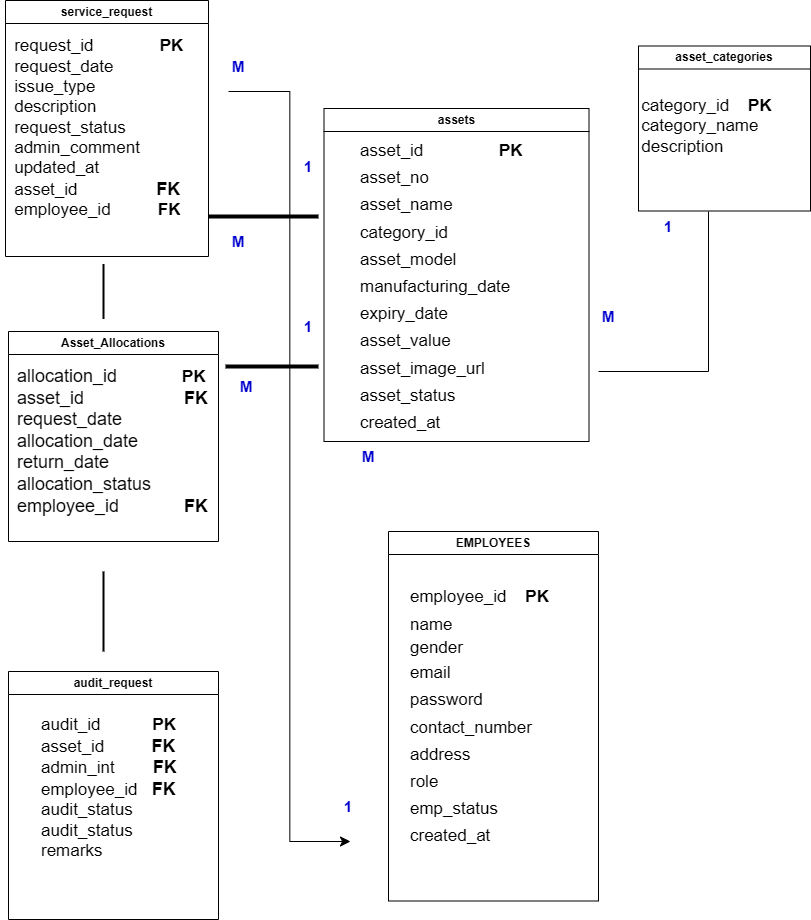

The diagram above was exported from draw.io. Its source (the exported page's mxGraphModel, read from the mxfile embedded in the PNG):
<mxGraphModel dx="1737" dy="965" grid="1" gridSize="10" guides="1" tooltips="1" connect="1" arrows="1" fold="1" page="1" pageScale="1" pageWidth="850" pageHeight="1100" math="0" shadow="0">
  <root>
    <mxCell id="0" />
    <mxCell id="1" parent="0" />
    <mxCell id="raXGbjfyhhafjMyfynWF-1" value="EMPLOYEES" style="swimlane;whiteSpace=wrap;html=1;" parent="1" vertex="1">
      <mxGeometry x="410" y="550" width="210" height="369.5" as="geometry" />
    </mxCell>
    <mxCell id="raXGbjfyhhafjMyfynWF-2" value="&lt;div style=&quot;line-height: 160%;&quot;&gt;&lt;font style=&quot;font-size: 17px; line-height: 160%;&quot;&gt;employee_id&amp;nbsp; &amp;nbsp; &lt;b&gt;PK&amp;nbsp;&lt;/b&gt; &amp;nbsp; &amp;nbsp;&lt;/font&gt;&lt;div&gt;&lt;font style=&quot;font-size: 17px; line-height: 160%;&quot;&gt;name&amp;nbsp; &amp;nbsp;&amp;nbsp;&lt;/font&gt;&lt;/div&gt;&lt;div&gt;&lt;span style=&quot;font-size: 17px; background-color: transparent; color: light-dark(rgb(0, 0, 0), rgb(255, 255, 255));&quot;&gt;gender&lt;/span&gt;&lt;/div&gt;&lt;div&gt;&lt;font style=&quot;font-size: 17px; line-height: 160%;&quot;&gt;email&lt;/font&gt;&lt;/div&gt;&lt;div&gt;&lt;font style=&quot;font-size: 17px; line-height: 160%;&quot;&gt;password&amp;nbsp;&lt;/font&gt;&lt;/div&gt;&lt;div&gt;&lt;font style=&quot;font-size: 17px; line-height: 160%;&quot;&gt;contact_number&lt;/font&gt;&lt;/div&gt;&lt;div&gt;&lt;font style=&quot;font-size: 17px; line-height: 160%;&quot;&gt;address&lt;/font&gt;&lt;/div&gt;&lt;div&gt;&lt;font style=&quot;font-size: 17px; line-height: 160%;&quot;&gt;role&lt;/font&gt;&lt;/div&gt;&lt;div&gt;&lt;font style=&quot;font-size: 17px; line-height: 160%;&quot;&gt;emp_status&lt;/font&gt;&lt;/div&gt;&lt;div&gt;&lt;font style=&quot;font-size: 17px; line-height: 160%;&quot;&gt;&lt;font&gt;created_at&lt;/font&gt;&lt;br&gt;&lt;/font&gt;&lt;div&gt;&lt;/div&gt;&lt;/div&gt;&lt;/div&gt;" style="text;html=1;align=left;verticalAlign=middle;resizable=0;points=[];autosize=1;strokeColor=none;fillColor=none;" parent="raXGbjfyhhafjMyfynWF-1" vertex="1">
      <mxGeometry x="20" y="44.75" width="190" height="280" as="geometry" />
    </mxCell>
    <mxCell id="raXGbjfyhhafjMyfynWF-3" value="Asset_Allocations" style="swimlane;whiteSpace=wrap;html=1;" parent="1" vertex="1">
      <mxGeometry x="30" y="350" width="210" height="210" as="geometry" />
    </mxCell>
    <mxCell id="raXGbjfyhhafjMyfynWF-4" value="&lt;font style=&quot;font-size: 18px;&quot;&gt;allocation_id&amp;nbsp; &amp;nbsp; &amp;nbsp; &amp;nbsp; &amp;nbsp; &amp;nbsp; &amp;nbsp;&lt;b style=&quot;font-size: 17px;&quot;&gt;PK&lt;/b&gt;&lt;br&gt;&lt;/font&gt;&lt;div&gt;&lt;span style=&quot;background-color: transparent; color: light-dark(rgb(0, 0, 0), rgb(255, 255, 255));&quot;&gt;&lt;font style=&quot;font-size: 18px;&quot;&gt;asset_id&amp;nbsp; &amp;nbsp; &amp;nbsp; &amp;nbsp; &amp;nbsp; &amp;nbsp; &amp;nbsp; &lt;b&gt;&amp;nbsp; &amp;nbsp; &amp;nbsp; FK&lt;/b&gt;&lt;/font&gt;&lt;/span&gt;&lt;/div&gt;&lt;div&gt;&lt;span style=&quot;background-color: transparent; color: light-dark(rgb(0, 0, 0), rgb(255, 255, 255));&quot;&gt;&lt;font style=&quot;font-size: 18px;&quot;&gt;request_date&amp;nbsp; &amp;nbsp; &amp;nbsp; &amp;nbsp; &amp;nbsp; &amp;nbsp;&lt;/font&gt;&lt;/span&gt;&lt;/div&gt;&lt;div&gt;&lt;span style=&quot;background-color: transparent; color: light-dark(rgb(0, 0, 0), rgb(255, 255, 255));&quot;&gt;&lt;font style=&quot;font-size: 18px;&quot;&gt;allocation_date&lt;/font&gt;&lt;/span&gt;&lt;/div&gt;&lt;div&gt;&lt;span style=&quot;background-color: transparent; color: light-dark(rgb(0, 0, 0), rgb(255, 255, 255));&quot;&gt;&lt;font style=&quot;font-size: 18px;&quot;&gt;return_date&lt;/font&gt;&lt;/span&gt;&lt;/div&gt;&lt;div&gt;&lt;span style=&quot;background-color: transparent; color: light-dark(rgb(0, 0, 0), rgb(255, 255, 255));&quot;&gt;&lt;font style=&quot;font-size: 18px;&quot;&gt;allocation_status&lt;/font&gt;&lt;/span&gt;&lt;/div&gt;&lt;div&gt;&lt;span style=&quot;background-color: transparent; color: light-dark(rgb(0, 0, 0), rgb(255, 255, 255));&quot;&gt;&lt;font style=&quot;font-size: 18px;&quot;&gt;employee_id&amp;nbsp; &amp;nbsp; &amp;nbsp; &amp;nbsp; &amp;nbsp; &amp;nbsp; &amp;nbsp;&lt;/font&gt;&lt;/span&gt;&lt;b style=&quot;background-color: transparent; color: light-dark(rgb(0, 0, 0), rgb(255, 255, 255)); font-size: 18px;&quot;&gt;FK&lt;/b&gt;&lt;/div&gt;&lt;div&gt;&lt;font style=&quot;font-size: 18px;&quot;&gt;&lt;br&gt;&lt;/font&gt;&lt;/div&gt;&lt;div&gt;&lt;div&gt;&lt;div&gt;&lt;br&gt;&lt;/div&gt;&lt;/div&gt;&lt;/div&gt;" style="text;html=1;align=left;verticalAlign=middle;resizable=0;points=[];autosize=1;strokeColor=none;fillColor=none;" parent="raXGbjfyhhafjMyfynWF-3" vertex="1">
      <mxGeometry x="7" y="28" width="210" height="200" as="geometry" />
    </mxCell>
    <mxCell id="raXGbjfyhhafjMyfynWF-5" value="asset_categories" style="swimlane;whiteSpace=wrap;html=1;" parent="1" vertex="1">
      <mxGeometry x="660" y="64.5" width="172" height="165" as="geometry" />
    </mxCell>
    <mxCell id="raXGbjfyhhafjMyfynWF-6" value="&lt;div style=&quot;text-align: left;&quot;&gt;&lt;span style=&quot;font-size: 17px; background-color: transparent; color: light-dark(rgb(0, 0, 0), rgb(255, 255, 255));&quot;&gt;category_id&amp;nbsp; &amp;nbsp; &lt;b&gt;PK&lt;/b&gt;&lt;/span&gt;&lt;/div&gt;&lt;div style=&quot;text-align: left;&quot;&gt;&lt;font style=&quot;font-size: 17px;&quot;&gt;category_name&lt;/font&gt;&lt;/div&gt;&lt;div style=&quot;text-align: left;&quot;&gt;&lt;font style=&quot;font-size: 17px;&quot;&gt;description&lt;/font&gt;&lt;/div&gt;&lt;div&gt;&lt;br&gt;&lt;/div&gt;" style="text;html=1;align=center;verticalAlign=middle;resizable=0;points=[];autosize=1;strokeColor=none;fillColor=none;" parent="raXGbjfyhhafjMyfynWF-5" vertex="1">
      <mxGeometry x="-7" y="42" width="150" height="90" as="geometry" />
    </mxCell>
    <mxCell id="raXGbjfyhhafjMyfynWF-7" value="service_request" style="swimlane;whiteSpace=wrap;html=1;" parent="1" vertex="1">
      <mxGeometry x="27" y="19" width="203" height="256" as="geometry" />
    </mxCell>
    <mxCell id="raXGbjfyhhafjMyfynWF-8" value="&lt;div style=&quot;text-align: left;&quot;&gt;&lt;span style=&quot;font-size: 17px; background-color: transparent; color: light-dark(rgb(0, 0, 0), rgb(255, 255, 255));&quot;&gt;request_id&amp;nbsp; &amp;nbsp; &amp;nbsp; &amp;nbsp; &amp;nbsp; &amp;nbsp; &amp;nbsp; &lt;b&gt;PK&lt;/b&gt;&lt;/span&gt;&lt;/div&gt;&lt;div style=&quot;text-align: left;&quot;&gt;&lt;span style=&quot;font-size: 17px; background-color: transparent; color: light-dark(rgb(0, 0, 0), rgb(255, 255, 255));&quot;&gt;request_date&lt;/span&gt;&lt;/div&gt;&lt;div style=&quot;text-align: left;&quot;&gt;&lt;font style=&quot;font-size: 17px;&quot;&gt;issue_type&lt;/font&gt;&lt;/div&gt;&lt;div style=&quot;text-align: left;&quot;&gt;&lt;font style=&quot;font-size: 17px;&quot;&gt;description&lt;/font&gt;&lt;/div&gt;&lt;div style=&quot;text-align: left;&quot;&gt;&lt;font style=&quot;font-size: 17px;&quot;&gt;request_status&lt;/font&gt;&lt;/div&gt;&lt;div style=&quot;text-align: left;&quot;&gt;&lt;font style=&quot;font-size: 17px;&quot;&gt;admin_comment&lt;/font&gt;&lt;/div&gt;&lt;div style=&quot;text-align: left;&quot;&gt;&lt;font style=&quot;font-size: 17px;&quot;&gt;updated_at&lt;/font&gt;&lt;/div&gt;&lt;div style=&quot;text-align: left;&quot;&gt;&lt;font style=&quot;font-size: 17px;&quot;&gt;asset_id&amp;nbsp; &amp;nbsp; &amp;nbsp;&lt;/font&gt;&lt;font style=&quot;font-size: 18px;&quot;&gt;&lt;b&gt;&amp;nbsp; &amp;nbsp; &amp;nbsp; &amp;nbsp; &amp;nbsp; &amp;nbsp;FK&lt;/b&gt;&lt;/font&gt;&lt;span style=&quot;font-size: 17px; background-color: transparent; color: light-dark(rgb(0, 0, 0), rgb(255, 255, 255));&quot;&gt;&amp;nbsp; &amp;nbsp; &amp;nbsp; &amp;nbsp; &amp;nbsp; &amp;nbsp;&amp;nbsp;&lt;/span&gt;&lt;/div&gt;&lt;div style=&quot;text-align: left;&quot;&gt;&lt;font style=&quot;font-size: 17px;&quot;&gt;employee_id&amp;nbsp; &amp;nbsp; &amp;nbsp; &amp;nbsp; &lt;b&gt;&amp;nbsp; FK&lt;/b&gt;&lt;/font&gt;&lt;span style=&quot;font-size: 17px; background-color: transparent; color: light-dark(rgb(0, 0, 0), rgb(255, 255, 255));&quot;&gt;&lt;b&gt;&amp;nbsp; &amp;nbsp; &amp;nbsp; &amp;nbsp;&lt;/b&gt; &amp;nbsp;&amp;nbsp;&lt;/span&gt;&lt;/div&gt;" style="text;html=1;align=center;verticalAlign=middle;resizable=0;points=[];autosize=1;strokeColor=none;fillColor=none;strokeWidth=2;" parent="raXGbjfyhhafjMyfynWF-7" vertex="1">
      <mxGeometry x="-5" y="28" width="250" height="200" as="geometry" />
    </mxCell>
    <mxCell id="Oe43riEQkum3P9bZHqee-24" value="&lt;font style=&quot;font-size: 15px;&quot; color=&quot;#0000cc&quot;&gt;&lt;b style=&quot;&quot;&gt;M&lt;/b&gt;&lt;/font&gt;" style="text;html=1;align=center;verticalAlign=middle;whiteSpace=wrap;rounded=0;rotation=0;" vertex="1" parent="raXGbjfyhhafjMyfynWF-7">
      <mxGeometry x="173" y="226" width="120" height="30" as="geometry" />
    </mxCell>
    <mxCell id="raXGbjfyhhafjMyfynWF-9" value="assets" style="swimlane;whiteSpace=wrap;html=1;" parent="1" vertex="1">
      <mxGeometry x="345.5" y="127" width="265" height="333" as="geometry" />
    </mxCell>
    <mxCell id="raXGbjfyhhafjMyfynWF-10" value="&lt;div style=&quot;line-height: 160%;&quot;&gt;&lt;font style=&quot;font-size: 17px; line-height: 160%;&quot;&gt;asset_id&amp;nbsp; &amp;nbsp; &amp;nbsp; &amp;nbsp; &amp;nbsp; &amp;nbsp; &amp;nbsp; &amp;nbsp;&amp;nbsp;&lt;/font&gt;&lt;b style=&quot;font-size: 17px;&quot;&gt;PK&lt;/b&gt;&lt;div&gt;&lt;font style=&quot;font-size: 17px; line-height: 160%;&quot;&gt;asset_no&lt;/font&gt;&lt;/div&gt;&lt;div&gt;&lt;font style=&quot;font-size: 17px; line-height: 160%;&quot;&gt;asset_name&lt;/font&gt;&lt;/div&gt;&lt;div&gt;&lt;font style=&quot;font-size: 17px; line-height: 160%;&quot;&gt;category_id&lt;/font&gt;&lt;/div&gt;&lt;div&gt;&lt;font style=&quot;font-size: 17px; line-height: 160%;&quot;&gt;asset_model&lt;/font&gt;&lt;/div&gt;&lt;div&gt;&lt;font style=&quot;font-size: 17px; line-height: 160%;&quot;&gt;manufacturing_date&lt;/font&gt;&lt;/div&gt;&lt;div&gt;&lt;font style=&quot;font-size: 17px; line-height: 160%;&quot;&gt;expiry_date&lt;/font&gt;&lt;/div&gt;&lt;div&gt;&lt;font style=&quot;font-size: 17px; line-height: 160%;&quot;&gt;asset_value&lt;/font&gt;&lt;/div&gt;&lt;div&gt;&lt;font style=&quot;font-size: 17px; line-height: 160%;&quot;&gt;asset_image_url&lt;/font&gt;&lt;/div&gt;&lt;div&gt;&lt;font style=&quot;font-size: 17px; line-height: 160%;&quot;&gt;asset_status&lt;/font&gt;&lt;/div&gt;&lt;div&gt;&lt;font style=&quot;font-size: 17px; line-height: 160%;&quot;&gt;created_at&lt;/font&gt;&lt;/div&gt;&lt;/div&gt;" style="text;html=1;align=left;verticalAlign=middle;resizable=0;points=[];autosize=1;strokeColor=none;fillColor=none;" parent="raXGbjfyhhafjMyfynWF-9" vertex="1">
      <mxGeometry x="34.5" y="23" width="190" height="310" as="geometry" />
    </mxCell>
    <mxCell id="raXGbjfyhhafjMyfynWF-11" value="audit_request" style="swimlane;whiteSpace=wrap;html=1;" parent="1" vertex="1">
      <mxGeometry x="30" y="690" width="210" height="248" as="geometry" />
    </mxCell>
    <mxCell id="raXGbjfyhhafjMyfynWF-12" value="&lt;font style=&quot;font-size: 17px;&quot;&gt;audit_id&amp;nbsp; &amp;nbsp; &amp;nbsp; &amp;nbsp; &amp;nbsp; &amp;nbsp;&lt;/font&gt;&lt;b style=&quot;font-size: 17px;&quot;&gt;PK&lt;/b&gt;&lt;div&gt;&lt;font style=&quot;font-size: 17px;&quot;&gt;asset_id&amp;nbsp; &amp;nbsp; &amp;nbsp; &amp;nbsp; &amp;nbsp;&amp;nbsp;&lt;/font&gt;&lt;font style=&quot;background-color: transparent; color: light-dark(rgb(0, 0, 0), rgb(255, 255, 255)); font-size: 18px;&quot;&gt;&lt;b&gt;FK&lt;/b&gt;&lt;/font&gt;&lt;span style=&quot;background-color: transparent; color: light-dark(rgb(0, 0, 0), rgb(255, 255, 255)); font-size: 17px;&quot;&gt;&amp;nbsp;&lt;/span&gt;&lt;/div&gt;&lt;div&gt;&lt;font style=&quot;font-size: 17px;&quot;&gt;admin_int&amp;nbsp; &amp;nbsp; &amp;nbsp; &amp;nbsp;&lt;/font&gt;&lt;font style=&quot;background-color: transparent; color: light-dark(rgb(0, 0, 0), rgb(255, 255, 255)); font-size: 18px;&quot;&gt;&lt;b&gt;&amp;nbsp;FK&lt;/b&gt;&lt;/font&gt;&lt;span style=&quot;background-color: transparent; color: light-dark(rgb(0, 0, 0), rgb(255, 255, 255)); font-size: 17px;&quot;&gt;&amp;nbsp;&lt;/span&gt;&lt;/div&gt;&lt;div&gt;&lt;font style=&quot;font-size: 17px;&quot;&gt;employee_id&amp;nbsp;&amp;nbsp;&lt;/font&gt;&lt;font style=&quot;background-color: transparent; color: light-dark(rgb(0, 0, 0), rgb(255, 255, 255)); font-size: 18px;&quot;&gt;&lt;b&gt;&amp;nbsp;FK&lt;/b&gt;&lt;/font&gt;&lt;span style=&quot;background-color: transparent; color: light-dark(rgb(0, 0, 0), rgb(255, 255, 255)); font-size: 17px;&quot;&gt;&amp;nbsp;&lt;/span&gt;&lt;/div&gt;&lt;div&gt;&lt;font style=&quot;font-size: 17px;&quot;&gt;audit_status&lt;/font&gt;&lt;/div&gt;&lt;div&gt;&lt;font style=&quot;font-size: 17px;&quot;&gt;audit_status&lt;/font&gt;&lt;/div&gt;&lt;div&gt;&lt;font style=&quot;font-size: 17px;&quot;&gt;remarks&lt;/font&gt;&lt;/div&gt;&lt;div&gt;&lt;br&gt;&lt;/div&gt;" style="text;html=1;align=left;verticalAlign=middle;resizable=0;points=[];autosize=1;strokeColor=none;fillColor=none;" parent="raXGbjfyhhafjMyfynWF-11" vertex="1">
      <mxGeometry x="31" y="34" width="160" height="180" as="geometry" />
    </mxCell>
    <mxCell id="Oe43riEQkum3P9bZHqee-15" value="&lt;font style=&quot;font-size: 15px;&quot; color=&quot;#0000cc&quot;&gt;&lt;b style=&quot;&quot;&gt;M&lt;/b&gt;&lt;/font&gt;" style="text;html=1;align=center;verticalAlign=middle;whiteSpace=wrap;rounded=0;" vertex="1" parent="1">
      <mxGeometry x="600" y="320" width="60" height="30" as="geometry" />
    </mxCell>
    <mxCell id="Oe43riEQkum3P9bZHqee-16" value="&lt;font style=&quot;font-size: 15px;&quot; color=&quot;#0000cc&quot;&gt;&lt;b style=&quot;&quot;&gt;M&lt;/b&gt;&lt;/font&gt;" style="text;html=1;align=center;verticalAlign=middle;whiteSpace=wrap;rounded=0;rotation=0;" vertex="1" parent="1">
      <mxGeometry x="207.5" y="390" width="120" height="30" as="geometry" />
    </mxCell>
    <mxCell id="Oe43riEQkum3P9bZHqee-21" value="&lt;font color=&quot;#0000cc&quot;&gt;&lt;span style=&quot;font-size: 15px;&quot;&gt;&lt;b&gt;1&lt;/b&gt;&lt;/span&gt;&lt;/font&gt;" style="text;html=1;align=center;verticalAlign=middle;whiteSpace=wrap;rounded=0;rotation=0;" vertex="1" parent="1">
      <mxGeometry x="270" y="330" width="120" height="30" as="geometry" />
    </mxCell>
    <mxCell id="Oe43riEQkum3P9bZHqee-25" value="&lt;font color=&quot;#0000cc&quot;&gt;&lt;span style=&quot;font-size: 15px;&quot;&gt;&lt;b&gt;1&lt;/b&gt;&lt;/span&gt;&lt;/font&gt;" style="text;html=1;align=center;verticalAlign=middle;whiteSpace=wrap;rounded=0;rotation=0;" vertex="1" parent="1">
      <mxGeometry x="270" y="170" width="120" height="30" as="geometry" />
    </mxCell>
    <mxCell id="Oe43riEQkum3P9bZHqee-26" value="&lt;font color=&quot;#0000cc&quot;&gt;&lt;span style=&quot;font-size: 15px;&quot;&gt;&lt;b&gt;1&lt;/b&gt;&lt;/span&gt;&lt;/font&gt;" style="text;html=1;align=center;verticalAlign=middle;whiteSpace=wrap;rounded=0;rotation=0;" vertex="1" parent="1">
      <mxGeometry x="630" y="229.5" width="120" height="30" as="geometry" />
    </mxCell>
    <mxCell id="Oe43riEQkum3P9bZHqee-27" value="" style="edgeStyle=elbowEdgeStyle;elbow=horizontal;endArrow=classic;html=1;curved=0;rounded=0;endSize=8;startSize=8;fontSize=12;" edge="1" parent="1">
      <mxGeometry width="50" height="50" relative="1" as="geometry">
        <mxPoint x="250" y="110" as="sourcePoint" />
        <mxPoint x="372" y="860" as="targetPoint" />
      </mxGeometry>
    </mxCell>
    <mxCell id="Oe43riEQkum3P9bZHqee-29" value="&lt;font style=&quot;font-size: 15px;&quot; color=&quot;#0000cc&quot;&gt;&lt;b style=&quot;&quot;&gt;M&lt;/b&gt;&lt;/font&gt;" style="text;html=1;align=center;verticalAlign=middle;whiteSpace=wrap;rounded=0;rotation=0;" vertex="1" parent="1">
      <mxGeometry x="200" y="70" width="120" height="30" as="geometry" />
    </mxCell>
    <mxCell id="Oe43riEQkum3P9bZHqee-30" value="&lt;font color=&quot;#0000cc&quot;&gt;&lt;span style=&quot;font-size: 15px;&quot;&gt;&lt;b&gt;1&lt;/b&gt;&lt;/span&gt;&lt;/font&gt;" style="text;html=1;align=center;verticalAlign=middle;whiteSpace=wrap;rounded=0;rotation=0;" vertex="1" parent="1">
      <mxGeometry x="310" y="810" width="120" height="30" as="geometry" />
    </mxCell>
    <mxCell id="Oe43riEQkum3P9bZHqee-37" value="" style="shape=partialRectangle;whiteSpace=wrap;html=1;top=0;left=0;fillColor=none;" vertex="1" parent="1">
      <mxGeometry x="620" y="230" width="110" height="160" as="geometry" />
    </mxCell>
    <mxCell id="Oe43riEQkum3P9bZHqee-38" style="edgeStyle=none;curved=1;rounded=0;orthogonalLoop=1;jettySize=auto;html=1;exitX=1;exitY=0.5;exitDx=0;exitDy=0;fontSize=12;startSize=8;endSize=8;" edge="1" parent="1" source="Oe43riEQkum3P9bZHqee-37" target="Oe43riEQkum3P9bZHqee-37">
      <mxGeometry relative="1" as="geometry" />
    </mxCell>
    <mxCell id="Oe43riEQkum3P9bZHqee-41" value="" style="line;strokeWidth=2;direction=south;html=1;" vertex="1" parent="1">
      <mxGeometry x="120" y="282.5" width="10" height="55" as="geometry" />
    </mxCell>
    <mxCell id="Oe43riEQkum3P9bZHqee-46" style="edgeStyle=none;curved=1;rounded=0;orthogonalLoop=1;jettySize=auto;html=1;exitX=0;exitY=0.5;exitDx=0;exitDy=0;fontSize=12;startSize=8;endSize=8;" edge="1" parent="1" source="Oe43riEQkum3P9bZHqee-37" target="Oe43riEQkum3P9bZHqee-37">
      <mxGeometry relative="1" as="geometry" />
    </mxCell>
    <mxCell id="Oe43riEQkum3P9bZHqee-53" value="&lt;font style=&quot;font-size: 15px;&quot; color=&quot;#0000cc&quot;&gt;&lt;b style=&quot;&quot;&gt;M&lt;/b&gt;&lt;/font&gt;" style="text;html=1;align=center;verticalAlign=middle;whiteSpace=wrap;rounded=0;rotation=0;" vertex="1" parent="1">
      <mxGeometry x="330" y="460" width="120" height="30" as="geometry" />
    </mxCell>
    <mxCell id="Oe43riEQkum3P9bZHqee-63" value="" style="line;strokeWidth=4;html=1;perimeter=backbonePerimeter;points=[];outlineConnect=0;" vertex="1" parent="1">
      <mxGeometry x="247" y="380" width="93" height="10" as="geometry" />
    </mxCell>
    <mxCell id="Oe43riEQkum3P9bZHqee-68" value="" style="line;strokeWidth=4;html=1;perimeter=backbonePerimeter;points=[];outlineConnect=0;" vertex="1" parent="1">
      <mxGeometry x="230" y="230" width="110" height="10" as="geometry" />
    </mxCell>
    <mxCell id="Oe43riEQkum3P9bZHqee-64" value="" style="line;strokeWidth=2;direction=south;html=1;" vertex="1" parent="1">
      <mxGeometry x="120" y="590" width="10" height="80" as="geometry" />
    </mxCell>
  </root>
</mxGraphModel>